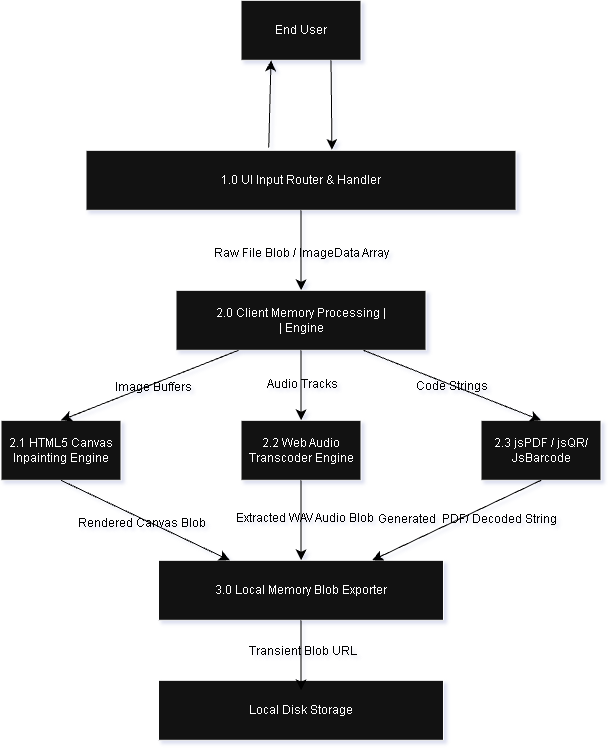

The diagram above was exported from draw.io. Its source (the exported page's mxGraphModel, read from the mxfile embedded in the PNG):
<mxGraphModel dx="989" dy="654" grid="1" gridSize="10" guides="1" tooltips="1" connect="1" arrows="1" fold="1" page="1" pageScale="1" pageWidth="850" pageHeight="1100" math="0" shadow="0">
  <root>
    <mxCell id="0" />
    <mxCell id="1" parent="0" />
    <mxCell id="iNIxaVUf7iTFRsW0HI2S-48" parent="1" style="rounded=0;whiteSpace=wrap;html=1;" value="End User" vertex="1">
      <mxGeometry height="60" width="120" x="930" y="190" as="geometry" />
    </mxCell>
    <mxCell id="iNIxaVUf7iTFRsW0HI2S-49" edge="1" parent="1" source="iNIxaVUf7iTFRsW0HI2S-50" style="endArrow=classic;html=1;rounded=0;fontSize=12;startSize=8;endSize=8;curved=1;entryX=0.25;entryY=1;entryDx=0;entryDy=0;exitX=0.425;exitY=-0.048;exitDx=0;exitDy=0;exitPerimeter=0;strokeColor=light-dark(#000000,#000000);" target="iNIxaVUf7iTFRsW0HI2S-48" value="">
      <mxGeometry height="50" relative="1" width="50" as="geometry">
        <mxPoint x="940" y="310" as="sourcePoint" />
        <mxPoint x="990" y="260" as="targetPoint" />
      </mxGeometry>
    </mxCell>
    <mxCell id="iNIxaVUf7iTFRsW0HI2S-50" parent="1" style="rounded=0;whiteSpace=wrap;html=1;" value="1.0 UI Input Router &amp;amp; Handler" vertex="1">
      <mxGeometry height="60" width="430" x="775" y="340" as="geometry" />
    </mxCell>
    <mxCell id="iNIxaVUf7iTFRsW0HI2S-51" edge="1" parent="1" source="iNIxaVUf7iTFRsW0HI2S-50" style="endArrow=classic;html=1;rounded=0;fontSize=12;startSize=8;endSize=8;curved=1;exitX=0.5;exitY=1;exitDx=0;exitDy=0;entryX=0.5;entryY=0;entryDx=0;entryDy=0;strokeColor=light-dark(#000000,#000000);" target="iNIxaVUf7iTFRsW0HI2S-55" value="">
      <mxGeometry height="50" relative="1" width="50" as="geometry">
        <mxPoint x="1010" y="530" as="sourcePoint" />
        <mxPoint x="990" y="510" as="targetPoint" />
      </mxGeometry>
    </mxCell>
    <mxCell id="iNIxaVUf7iTFRsW0HI2S-60" connectable="0" parent="iNIxaVUf7iTFRsW0HI2S-51" style="edgeLabel;html=1;align=center;verticalAlign=middle;resizable=0;points=[];fontSize=12;fontColor=light-dark(#000000,#000000);labelBackgroundColor=none;" value="Raw File Blob / ImageData Array" vertex="1">
      <mxGeometry relative="1" x="0.0573" as="geometry">
        <mxPoint as="offset" />
      </mxGeometry>
    </mxCell>
    <mxCell id="iNIxaVUf7iTFRsW0HI2S-53" edge="1" parent="1" source="iNIxaVUf7iTFRsW0HI2S-48" style="endArrow=classic;html=1;rounded=0;fontSize=12;startSize=8;endSize=8;curved=1;exitX=0.75;exitY=1;exitDx=0;exitDy=0;entryX=0.572;entryY=-0.007;entryDx=0;entryDy=0;entryPerimeter=0;strokeColor=light-dark(#000000,#000000);" target="iNIxaVUf7iTFRsW0HI2S-50" value="">
      <mxGeometry height="50" relative="1" width="50" as="geometry">
        <mxPoint x="1200" y="270" as="sourcePoint" />
        <mxPoint x="1250" y="220" as="targetPoint" />
      </mxGeometry>
    </mxCell>
    <mxCell id="iNIxaVUf7iTFRsW0HI2S-55" parent="1" style="rounded=0;whiteSpace=wrap;html=1;" value=" 2.0 Client Memory Processing   |&lt;br/&gt;                         |             Engine " vertex="1">
      <mxGeometry height="60" width="250" x="865" y="480" as="geometry" />
    </mxCell>
    <mxCell id="iNIxaVUf7iTFRsW0HI2S-56" parent="1" style="rounded=0;whiteSpace=wrap;html=1;" value="2.1 HTML5 Canvas&lt;div&gt;Inpainting Engine&lt;/div&gt;" vertex="1">
      <mxGeometry height="60" width="120" x="690" y="610" as="geometry" />
    </mxCell>
    <mxCell id="iNIxaVUf7iTFRsW0HI2S-57" parent="1" style="rounded=0;whiteSpace=wrap;html=1;" value=" 3.0 Local Memory Blob Exporter " vertex="1">
      <mxGeometry height="60" width="285" x="847.5" y="750" as="geometry" />
    </mxCell>
    <mxCell id="iNIxaVUf7iTFRsW0HI2S-59" parent="1" style="rounded=0;whiteSpace=wrap;html=1;" value=" Local Disk Storage" vertex="1">
      <mxGeometry height="60" width="285" x="847.5" y="870" as="geometry" />
    </mxCell>
    <mxCell id="iNIxaVUf7iTFRsW0HI2S-61" parent="1" style="rounded=0;whiteSpace=wrap;html=1;" value="2.2 Web Audio&lt;div&gt;Transcoder Engine&lt;/div&gt;" vertex="1">
      <mxGeometry height="60" width="120" x="930" y="610" as="geometry" />
    </mxCell>
    <mxCell id="iNIxaVUf7iTFRsW0HI2S-62" parent="1" style="rounded=0;whiteSpace=wrap;html=1;" value="2.3 jsPDF / jsQR/ JsBarcode" vertex="1">
      <mxGeometry height="60" width="120" x="1170" y="610" as="geometry" />
    </mxCell>
    <mxCell id="iNIxaVUf7iTFRsW0HI2S-63" edge="1" parent="1" source="iNIxaVUf7iTFRsW0HI2S-55" style="endArrow=classic;html=1;rounded=0;fontSize=12;startSize=8;endSize=8;curved=1;exitX=0.25;exitY=1;exitDx=0;exitDy=0;entryX=0.5;entryY=0;entryDx=0;entryDy=0;strokeColor=light-dark(#000000,#000000);" target="iNIxaVUf7iTFRsW0HI2S-56" value="">
      <mxGeometry height="50" relative="1" width="50" as="geometry">
        <mxPoint x="902" y="590" as="sourcePoint" />
        <mxPoint x="903" y="680" as="targetPoint" />
      </mxGeometry>
    </mxCell>
    <mxCell id="iNIxaVUf7iTFRsW0HI2S-72" connectable="0" parent="iNIxaVUf7iTFRsW0HI2S-63" style="edgeLabel;html=1;align=center;verticalAlign=middle;resizable=0;points=[];fontSize=12;fontColor=light-dark(#000000,#000000);labelBackgroundColor=none;" value=" Image Buffers" vertex="1">
      <mxGeometry relative="1" x="-0.0354" y="2" as="geometry">
        <mxPoint y="1" as="offset" />
      </mxGeometry>
    </mxCell>
    <mxCell id="iNIxaVUf7iTFRsW0HI2S-65" edge="1" parent="1" source="iNIxaVUf7iTFRsW0HI2S-55" style="endArrow=classic;html=1;rounded=0;fontSize=12;startSize=8;endSize=8;curved=1;exitX=0.5;exitY=1;exitDx=0;exitDy=0;entryX=0.5;entryY=0;entryDx=0;entryDy=0;strokeColor=light-dark(#000000,#000000);" target="iNIxaVUf7iTFRsW0HI2S-61" value="">
      <mxGeometry height="50" relative="1" width="50" as="geometry">
        <mxPoint x="890" y="590" as="sourcePoint" />
        <mxPoint x="891" y="680" as="targetPoint" />
      </mxGeometry>
    </mxCell>
    <mxCell id="iNIxaVUf7iTFRsW0HI2S-73" connectable="0" parent="iNIxaVUf7iTFRsW0HI2S-65" style="edgeLabel;html=1;align=center;verticalAlign=middle;resizable=0;points=[];fontSize=12;fontColor=light-dark(#000000,#000000);labelBackgroundColor=none;" value="Audio Tracks" vertex="1">
      <mxGeometry relative="1" x="-0.0369" y="1" as="geometry">
        <mxPoint as="offset" />
      </mxGeometry>
    </mxCell>
    <mxCell id="iNIxaVUf7iTFRsW0HI2S-66" edge="1" parent="1" source="iNIxaVUf7iTFRsW0HI2S-55" style="endArrow=classic;html=1;rounded=0;fontSize=12;startSize=8;endSize=8;curved=1;exitX=0.75;exitY=1;exitDx=0;exitDy=0;entryX=0.5;entryY=0;entryDx=0;entryDy=0;strokeColor=light-dark(#000000,#000000);" target="iNIxaVUf7iTFRsW0HI2S-62" value="">
      <mxGeometry height="50" relative="1" width="50" as="geometry">
        <mxPoint x="1060" y="550" as="sourcePoint" />
        <mxPoint x="1061" y="640" as="targetPoint" />
      </mxGeometry>
    </mxCell>
    <mxCell id="iNIxaVUf7iTFRsW0HI2S-74" connectable="0" parent="iNIxaVUf7iTFRsW0HI2S-66" style="edgeLabel;html=1;align=center;verticalAlign=middle;resizable=0;points=[];fontSize=12;fontColor=light-dark(#000000,#000000);labelBackgroundColor=none;" value="Code Strings" vertex="1">
      <mxGeometry relative="1" x="-0.0064" y="-1" as="geometry">
        <mxPoint as="offset" />
      </mxGeometry>
    </mxCell>
    <mxCell id="iNIxaVUf7iTFRsW0HI2S-67" edge="1" parent="1" source="iNIxaVUf7iTFRsW0HI2S-62" style="endArrow=classic;html=1;rounded=0;fontSize=12;startSize=8;endSize=8;curved=1;exitX=0.5;exitY=1;exitDx=0;exitDy=0;entryX=0.75;entryY=0;entryDx=0;entryDy=0;strokeColor=light-dark(#000000,#000000);" target="iNIxaVUf7iTFRsW0HI2S-57" value="">
      <mxGeometry height="50" relative="1" width="50" as="geometry">
        <mxPoint x="1130" y="600" as="sourcePoint" />
        <mxPoint x="1131" y="690" as="targetPoint" />
      </mxGeometry>
    </mxCell>
    <mxCell id="iNIxaVUf7iTFRsW0HI2S-77" connectable="0" parent="iNIxaVUf7iTFRsW0HI2S-67" style="edgeLabel;html=1;align=center;verticalAlign=middle;resizable=0;points=[];fontSize=12;fontColor=light-dark(#000000,#000000);labelBackgroundColor=none;" value="Generated&amp;nbsp; PDF/ Decoded String" vertex="1">
      <mxGeometry relative="1" x="-0.1062" y="3" as="geometry">
        <mxPoint as="offset" />
      </mxGeometry>
    </mxCell>
    <mxCell id="iNIxaVUf7iTFRsW0HI2S-68" edge="1" parent="1" source="iNIxaVUf7iTFRsW0HI2S-61" style="endArrow=classic;html=1;rounded=0;fontSize=12;startSize=8;endSize=8;curved=1;exitX=0.5;exitY=1;exitDx=0;exitDy=0;entryX=0.5;entryY=0;entryDx=0;entryDy=0;strokeColor=light-dark(#000000,#000000);" target="iNIxaVUf7iTFRsW0HI2S-57" value="">
      <mxGeometry height="50" relative="1" width="50" as="geometry">
        <mxPoint x="1139" y="690" as="sourcePoint" />
        <mxPoint x="1030" y="770" as="targetPoint" />
      </mxGeometry>
    </mxCell>
    <mxCell id="iNIxaVUf7iTFRsW0HI2S-76" connectable="0" parent="iNIxaVUf7iTFRsW0HI2S-68" style="edgeLabel;html=1;align=center;verticalAlign=middle;resizable=0;points=[];fontSize=12;fontColor=light-dark(#000000,#000000);labelBackgroundColor=none;" value="Extracted WAV Audio Blob" vertex="1">
      <mxGeometry relative="1" x="-0.0462" y="3" as="geometry">
        <mxPoint as="offset" />
      </mxGeometry>
    </mxCell>
    <mxCell id="iNIxaVUf7iTFRsW0HI2S-70" edge="1" parent="1" source="iNIxaVUf7iTFRsW0HI2S-56" style="endArrow=classic;html=1;rounded=0;fontSize=12;startSize=8;endSize=8;curved=1;exitX=0.5;exitY=1;exitDx=0;exitDy=0;entryX=0.25;entryY=0;entryDx=0;entryDy=0;strokeColor=light-dark(#000000,#000000);" target="iNIxaVUf7iTFRsW0HI2S-57" value="">
      <mxGeometry height="50" relative="1" width="50" as="geometry">
        <mxPoint x="804.44" y="690" as="sourcePoint" />
        <mxPoint x="804.44" y="770" as="targetPoint" />
      </mxGeometry>
    </mxCell>
    <mxCell id="iNIxaVUf7iTFRsW0HI2S-75" connectable="0" parent="iNIxaVUf7iTFRsW0HI2S-70" style="edgeLabel;html=1;align=center;verticalAlign=middle;resizable=0;points=[];fontSize=12;fontColor=light-dark(#000000,#000000);labelBackgroundColor=none;" value="Rendered Canvas Blob" vertex="1">
      <mxGeometry relative="1" x="-0.04" y="-4" as="geometry">
        <mxPoint as="offset" />
      </mxGeometry>
    </mxCell>
    <mxCell id="iNIxaVUf7iTFRsW0HI2S-71" edge="1" parent="1" source="iNIxaVUf7iTFRsW0HI2S-57" style="endArrow=classic;html=1;rounded=0;fontSize=12;startSize=8;endSize=8;curved=1;exitX=0.5;exitY=1;exitDx=0;exitDy=0;entryX=0.5;entryY=0.167;entryDx=0;entryDy=0;entryPerimeter=0;strokeColor=light-dark(#000000,#000000);" target="iNIxaVUf7iTFRsW0HI2S-59" value="">
      <mxGeometry height="50" relative="1" width="50" as="geometry">
        <mxPoint x="1070" y="850" as="sourcePoint" />
        <mxPoint x="1184" y="930" as="targetPoint" />
      </mxGeometry>
    </mxCell>
    <mxCell id="iNIxaVUf7iTFRsW0HI2S-78" connectable="0" parent="iNIxaVUf7iTFRsW0HI2S-71" style="edgeLabel;html=1;align=center;verticalAlign=middle;resizable=0;points=[];fontSize=12;fontColor=light-dark(#000000,#000000);labelBackgroundColor=none;" value="Transient Blob URL" vertex="1">
      <mxGeometry relative="1" x="-0.1007" y="1" as="geometry">
        <mxPoint as="offset" />
      </mxGeometry>
    </mxCell>
  </root>
</mxGraphModel>